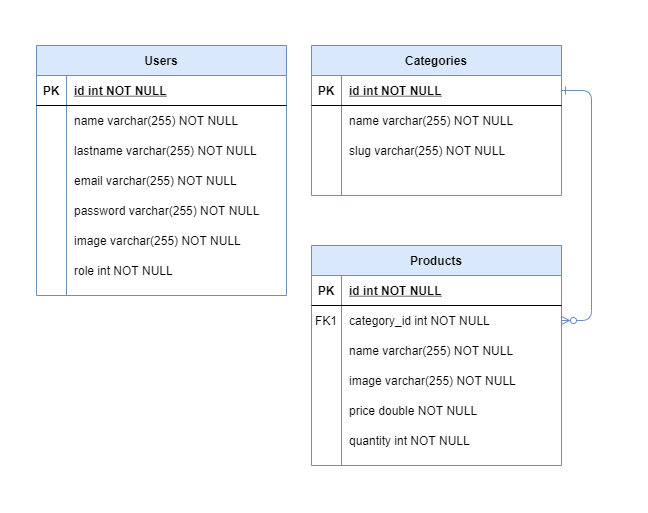

The diagram above was exported from draw.io. Its source (the exported page's mxGraphModel, read from the mxfile embedded in the PNG):
<mxGraphModel dx="1038" dy="548" grid="0" gridSize="10" guides="1" tooltips="1" connect="1" arrows="1" fold="1" page="1" pageScale="1" pageWidth="850" pageHeight="1100" math="0" shadow="0" extFonts="Permanent Marker^https://fonts.googleapis.com/css?family=Permanent+Marker">
  <root>
    <mxCell id="0" />
    <mxCell id="1" parent="0" />
    <mxCell id="C-vyLk0tnHw3VtMMgP7b-12" value="" style="edgeStyle=entityRelationEdgeStyle;endArrow=ERzeroToMany;startArrow=ERone;endFill=1;startFill=0;fillColor=#dae8fc;strokeColor=#6c8ebf;" parent="1" source="C-vyLk0tnHw3VtMMgP7b-3" target="C-vyLk0tnHw3VtMMgP7b-17" edge="1">
      <mxGeometry width="100" height="100" relative="1" as="geometry">
        <mxPoint x="400" y="180" as="sourcePoint" />
        <mxPoint x="460" y="205" as="targetPoint" />
      </mxGeometry>
    </mxCell>
    <mxCell id="C-vyLk0tnHw3VtMMgP7b-2" value="Categories" style="shape=table;startSize=30;container=1;collapsible=1;childLayout=tableLayout;fixedRows=1;rowLines=0;fontStyle=1;align=center;resizeLast=1;fillColor=#dae8fc;strokeColor=#6c8ebf;" parent="1" vertex="1">
      <mxGeometry x="450" y="120" width="250" height="150" as="geometry" />
    </mxCell>
    <mxCell id="C-vyLk0tnHw3VtMMgP7b-3" value="" style="shape=partialRectangle;collapsible=0;dropTarget=0;pointerEvents=0;fillColor=none;points=[[0,0.5],[1,0.5]];portConstraint=eastwest;top=0;left=0;right=0;bottom=1;" parent="C-vyLk0tnHw3VtMMgP7b-2" vertex="1">
      <mxGeometry y="30" width="250" height="30" as="geometry" />
    </mxCell>
    <mxCell id="C-vyLk0tnHw3VtMMgP7b-4" value="PK" style="shape=partialRectangle;overflow=hidden;connectable=0;fillColor=none;top=0;left=0;bottom=0;right=0;fontStyle=1;" parent="C-vyLk0tnHw3VtMMgP7b-3" vertex="1">
      <mxGeometry width="30" height="30" as="geometry" />
    </mxCell>
    <mxCell id="C-vyLk0tnHw3VtMMgP7b-5" value="id int NOT NULL " style="shape=partialRectangle;overflow=hidden;connectable=0;fillColor=none;top=0;left=0;bottom=0;right=0;align=left;spacingLeft=6;fontStyle=5;" parent="C-vyLk0tnHw3VtMMgP7b-3" vertex="1">
      <mxGeometry x="30" width="220" height="30" as="geometry" />
    </mxCell>
    <mxCell id="C-vyLk0tnHw3VtMMgP7b-6" value="" style="shape=partialRectangle;collapsible=0;dropTarget=0;pointerEvents=0;fillColor=none;points=[[0,0.5],[1,0.5]];portConstraint=eastwest;top=0;left=0;right=0;bottom=0;" parent="C-vyLk0tnHw3VtMMgP7b-2" vertex="1">
      <mxGeometry y="60" width="250" height="30" as="geometry" />
    </mxCell>
    <mxCell id="C-vyLk0tnHw3VtMMgP7b-7" value="" style="shape=partialRectangle;overflow=hidden;connectable=0;fillColor=none;top=0;left=0;bottom=0;right=0;" parent="C-vyLk0tnHw3VtMMgP7b-6" vertex="1">
      <mxGeometry width="30" height="30" as="geometry" />
    </mxCell>
    <mxCell id="C-vyLk0tnHw3VtMMgP7b-8" value="name varchar(255) NOT NULL" style="shape=partialRectangle;overflow=hidden;connectable=0;fillColor=none;top=0;left=0;bottom=0;right=0;align=left;spacingLeft=6;" parent="C-vyLk0tnHw3VtMMgP7b-6" vertex="1">
      <mxGeometry x="30" width="220" height="30" as="geometry" />
    </mxCell>
    <mxCell id="C-vyLk0tnHw3VtMMgP7b-9" value="" style="shape=partialRectangle;collapsible=0;dropTarget=0;pointerEvents=0;fillColor=none;points=[[0,0.5],[1,0.5]];portConstraint=eastwest;top=0;left=0;right=0;bottom=0;" parent="C-vyLk0tnHw3VtMMgP7b-2" vertex="1">
      <mxGeometry y="90" width="250" height="30" as="geometry" />
    </mxCell>
    <mxCell id="C-vyLk0tnHw3VtMMgP7b-10" value="" style="shape=partialRectangle;overflow=hidden;connectable=0;fillColor=none;top=0;left=0;bottom=0;right=0;" parent="C-vyLk0tnHw3VtMMgP7b-9" vertex="1">
      <mxGeometry width="30" height="30" as="geometry" />
    </mxCell>
    <mxCell id="C-vyLk0tnHw3VtMMgP7b-11" value="slug varchar(255) NOT NULL" style="shape=partialRectangle;overflow=hidden;connectable=0;fillColor=none;top=0;left=0;bottom=0;right=0;align=left;spacingLeft=6;" parent="C-vyLk0tnHw3VtMMgP7b-9" vertex="1">
      <mxGeometry x="30" width="220" height="30" as="geometry" />
    </mxCell>
    <mxCell id="AACXmuGQ5EQ0Z9VxHxSk-16" value="" style="shape=partialRectangle;collapsible=0;dropTarget=0;pointerEvents=0;fillColor=none;points=[[0,0.5],[1,0.5]];portConstraint=eastwest;top=0;left=0;right=0;bottom=0;" vertex="1" parent="C-vyLk0tnHw3VtMMgP7b-2">
      <mxGeometry y="120" width="250" height="30" as="geometry" />
    </mxCell>
    <mxCell id="AACXmuGQ5EQ0Z9VxHxSk-17" value="" style="shape=partialRectangle;overflow=hidden;connectable=0;fillColor=none;top=0;left=0;bottom=0;right=0;" vertex="1" parent="AACXmuGQ5EQ0Z9VxHxSk-16">
      <mxGeometry width="30" height="30" as="geometry" />
    </mxCell>
    <mxCell id="AACXmuGQ5EQ0Z9VxHxSk-18" value="" style="shape=partialRectangle;overflow=hidden;connectable=0;fillColor=none;top=0;left=0;bottom=0;right=0;align=left;spacingLeft=6;" vertex="1" parent="AACXmuGQ5EQ0Z9VxHxSk-16">
      <mxGeometry x="30" width="220" height="30" as="geometry" />
    </mxCell>
    <mxCell id="C-vyLk0tnHw3VtMMgP7b-13" value="Products" style="shape=table;startSize=30;container=1;collapsible=1;childLayout=tableLayout;fixedRows=1;rowLines=0;fontStyle=1;align=center;resizeLast=1;fillColor=#dae8fc;strokeColor=#6c8ebf;" parent="1" vertex="1">
      <mxGeometry x="450" y="320" width="250" height="220" as="geometry" />
    </mxCell>
    <mxCell id="C-vyLk0tnHw3VtMMgP7b-14" value="" style="shape=partialRectangle;collapsible=0;dropTarget=0;pointerEvents=0;fillColor=none;points=[[0,0.5],[1,0.5]];portConstraint=eastwest;top=0;left=0;right=0;bottom=1;" parent="C-vyLk0tnHw3VtMMgP7b-13" vertex="1">
      <mxGeometry y="30" width="250" height="30" as="geometry" />
    </mxCell>
    <mxCell id="C-vyLk0tnHw3VtMMgP7b-15" value="PK" style="shape=partialRectangle;overflow=hidden;connectable=0;fillColor=none;top=0;left=0;bottom=0;right=0;fontStyle=1;" parent="C-vyLk0tnHw3VtMMgP7b-14" vertex="1">
      <mxGeometry width="30" height="30" as="geometry" />
    </mxCell>
    <mxCell id="C-vyLk0tnHw3VtMMgP7b-16" value="id int NOT NULL " style="shape=partialRectangle;overflow=hidden;connectable=0;fillColor=none;top=0;left=0;bottom=0;right=0;align=left;spacingLeft=6;fontStyle=5;" parent="C-vyLk0tnHw3VtMMgP7b-14" vertex="1">
      <mxGeometry x="30" width="220" height="30" as="geometry" />
    </mxCell>
    <mxCell id="C-vyLk0tnHw3VtMMgP7b-17" value="" style="shape=partialRectangle;collapsible=0;dropTarget=0;pointerEvents=0;fillColor=none;points=[[0,0.5],[1,0.5]];portConstraint=eastwest;top=0;left=0;right=0;bottom=0;" parent="C-vyLk0tnHw3VtMMgP7b-13" vertex="1">
      <mxGeometry y="60" width="250" height="30" as="geometry" />
    </mxCell>
    <mxCell id="C-vyLk0tnHw3VtMMgP7b-18" value="FK1" style="shape=partialRectangle;overflow=hidden;connectable=0;fillColor=none;top=0;left=0;bottom=0;right=0;" parent="C-vyLk0tnHw3VtMMgP7b-17" vertex="1">
      <mxGeometry width="30" height="30" as="geometry" />
    </mxCell>
    <mxCell id="C-vyLk0tnHw3VtMMgP7b-19" value="category_id int NOT NULL" style="shape=partialRectangle;overflow=hidden;connectable=0;fillColor=none;top=0;left=0;bottom=0;right=0;align=left;spacingLeft=6;" parent="C-vyLk0tnHw3VtMMgP7b-17" vertex="1">
      <mxGeometry x="30" width="220" height="30" as="geometry" />
    </mxCell>
    <mxCell id="C-vyLk0tnHw3VtMMgP7b-20" value="" style="shape=partialRectangle;collapsible=0;dropTarget=0;pointerEvents=0;fillColor=none;points=[[0,0.5],[1,0.5]];portConstraint=eastwest;top=0;left=0;right=0;bottom=0;" parent="C-vyLk0tnHw3VtMMgP7b-13" vertex="1">
      <mxGeometry y="90" width="250" height="30" as="geometry" />
    </mxCell>
    <mxCell id="C-vyLk0tnHw3VtMMgP7b-21" value="" style="shape=partialRectangle;overflow=hidden;connectable=0;fillColor=none;top=0;left=0;bottom=0;right=0;" parent="C-vyLk0tnHw3VtMMgP7b-20" vertex="1">
      <mxGeometry width="30" height="30" as="geometry" />
    </mxCell>
    <mxCell id="C-vyLk0tnHw3VtMMgP7b-22" value="name varchar(255) NOT NULL" style="shape=partialRectangle;overflow=hidden;connectable=0;fillColor=none;top=0;left=0;bottom=0;right=0;align=left;spacingLeft=6;" parent="C-vyLk0tnHw3VtMMgP7b-20" vertex="1">
      <mxGeometry x="30" width="220" height="30" as="geometry" />
    </mxCell>
    <mxCell id="AACXmuGQ5EQ0Z9VxHxSk-19" value="" style="shape=partialRectangle;collapsible=0;dropTarget=0;pointerEvents=0;fillColor=none;points=[[0,0.5],[1,0.5]];portConstraint=eastwest;top=0;left=0;right=0;bottom=0;" vertex="1" parent="C-vyLk0tnHw3VtMMgP7b-13">
      <mxGeometry y="120" width="250" height="30" as="geometry" />
    </mxCell>
    <mxCell id="AACXmuGQ5EQ0Z9VxHxSk-20" value="" style="shape=partialRectangle;overflow=hidden;connectable=0;fillColor=none;top=0;left=0;bottom=0;right=0;" vertex="1" parent="AACXmuGQ5EQ0Z9VxHxSk-19">
      <mxGeometry width="30" height="30" as="geometry" />
    </mxCell>
    <mxCell id="AACXmuGQ5EQ0Z9VxHxSk-21" value="image varchar(255) NOT NULL" style="shape=partialRectangle;overflow=hidden;connectable=0;fillColor=none;top=0;left=0;bottom=0;right=0;align=left;spacingLeft=6;" vertex="1" parent="AACXmuGQ5EQ0Z9VxHxSk-19">
      <mxGeometry x="30" width="220" height="30" as="geometry" />
    </mxCell>
    <mxCell id="AACXmuGQ5EQ0Z9VxHxSk-22" value="" style="shape=partialRectangle;collapsible=0;dropTarget=0;pointerEvents=0;fillColor=none;points=[[0,0.5],[1,0.5]];portConstraint=eastwest;top=0;left=0;right=0;bottom=0;" vertex="1" parent="C-vyLk0tnHw3VtMMgP7b-13">
      <mxGeometry y="150" width="250" height="30" as="geometry" />
    </mxCell>
    <mxCell id="AACXmuGQ5EQ0Z9VxHxSk-23" value="" style="shape=partialRectangle;overflow=hidden;connectable=0;fillColor=none;top=0;left=0;bottom=0;right=0;" vertex="1" parent="AACXmuGQ5EQ0Z9VxHxSk-22">
      <mxGeometry width="30" height="30" as="geometry" />
    </mxCell>
    <mxCell id="AACXmuGQ5EQ0Z9VxHxSk-24" value="price double NOT NULL" style="shape=partialRectangle;overflow=hidden;connectable=0;fillColor=none;top=0;left=0;bottom=0;right=0;align=left;spacingLeft=6;" vertex="1" parent="AACXmuGQ5EQ0Z9VxHxSk-22">
      <mxGeometry x="30" width="220" height="30" as="geometry" />
    </mxCell>
    <mxCell id="AACXmuGQ5EQ0Z9VxHxSk-25" value="" style="shape=partialRectangle;collapsible=0;dropTarget=0;pointerEvents=0;fillColor=none;points=[[0,0.5],[1,0.5]];portConstraint=eastwest;top=0;left=0;right=0;bottom=0;" vertex="1" parent="C-vyLk0tnHw3VtMMgP7b-13">
      <mxGeometry y="180" width="250" height="30" as="geometry" />
    </mxCell>
    <mxCell id="AACXmuGQ5EQ0Z9VxHxSk-26" value="" style="shape=partialRectangle;overflow=hidden;connectable=0;fillColor=none;top=0;left=0;bottom=0;right=0;" vertex="1" parent="AACXmuGQ5EQ0Z9VxHxSk-25">
      <mxGeometry width="30" height="30" as="geometry" />
    </mxCell>
    <mxCell id="AACXmuGQ5EQ0Z9VxHxSk-27" value="quantity int NOT NULL" style="shape=partialRectangle;overflow=hidden;connectable=0;fillColor=none;top=0;left=0;bottom=0;right=0;align=left;spacingLeft=6;" vertex="1" parent="AACXmuGQ5EQ0Z9VxHxSk-25">
      <mxGeometry x="30" width="220" height="30" as="geometry" />
    </mxCell>
    <mxCell id="C-vyLk0tnHw3VtMMgP7b-23" value="Users" style="shape=table;startSize=30;container=1;collapsible=1;childLayout=tableLayout;fixedRows=1;rowLines=0;fontStyle=1;align=center;resizeLast=1;labelBackgroundColor=none;fillColor=#dae8fc;strokeColor=#6c8ebf;" parent="1" vertex="1">
      <mxGeometry x="175" y="120" width="250" height="250" as="geometry" />
    </mxCell>
    <mxCell id="C-vyLk0tnHw3VtMMgP7b-24" value="" style="shape=partialRectangle;collapsible=0;dropTarget=0;pointerEvents=0;fillColor=none;points=[[0,0.5],[1,0.5]];portConstraint=eastwest;top=0;left=0;right=0;bottom=1;" parent="C-vyLk0tnHw3VtMMgP7b-23" vertex="1">
      <mxGeometry y="30" width="250" height="30" as="geometry" />
    </mxCell>
    <mxCell id="C-vyLk0tnHw3VtMMgP7b-25" value="PK" style="shape=partialRectangle;overflow=hidden;connectable=0;fillColor=none;top=0;left=0;bottom=0;right=0;fontStyle=1;" parent="C-vyLk0tnHw3VtMMgP7b-24" vertex="1">
      <mxGeometry width="30" height="30" as="geometry" />
    </mxCell>
    <mxCell id="C-vyLk0tnHw3VtMMgP7b-26" value="id int NOT NULL " style="shape=partialRectangle;overflow=hidden;connectable=0;fillColor=none;top=0;left=0;bottom=0;right=0;align=left;spacingLeft=6;fontStyle=5;" parent="C-vyLk0tnHw3VtMMgP7b-24" vertex="1">
      <mxGeometry x="30" width="220" height="30" as="geometry" />
    </mxCell>
    <mxCell id="C-vyLk0tnHw3VtMMgP7b-27" value="" style="shape=partialRectangle;collapsible=0;dropTarget=0;pointerEvents=0;fillColor=none;points=[[0,0.5],[1,0.5]];portConstraint=eastwest;top=0;left=0;right=0;bottom=0;" parent="C-vyLk0tnHw3VtMMgP7b-23" vertex="1">
      <mxGeometry y="60" width="250" height="30" as="geometry" />
    </mxCell>
    <mxCell id="C-vyLk0tnHw3VtMMgP7b-28" value="" style="shape=partialRectangle;overflow=hidden;connectable=0;fillColor=none;top=0;left=0;bottom=0;right=0;" parent="C-vyLk0tnHw3VtMMgP7b-27" vertex="1">
      <mxGeometry width="30" height="30" as="geometry" />
    </mxCell>
    <mxCell id="C-vyLk0tnHw3VtMMgP7b-29" value="name varchar(255) NOT NULL" style="shape=partialRectangle;overflow=hidden;connectable=0;fillColor=none;top=0;left=0;bottom=0;right=0;align=left;spacingLeft=6;" parent="C-vyLk0tnHw3VtMMgP7b-27" vertex="1">
      <mxGeometry x="30" width="220" height="30" as="geometry" />
    </mxCell>
    <mxCell id="AACXmuGQ5EQ0Z9VxHxSk-1" value="" style="shape=partialRectangle;collapsible=0;dropTarget=0;pointerEvents=0;fillColor=none;points=[[0,0.5],[1,0.5]];portConstraint=eastwest;top=0;left=0;right=0;bottom=0;" vertex="1" parent="C-vyLk0tnHw3VtMMgP7b-23">
      <mxGeometry y="90" width="250" height="30" as="geometry" />
    </mxCell>
    <mxCell id="AACXmuGQ5EQ0Z9VxHxSk-2" value="" style="shape=partialRectangle;overflow=hidden;connectable=0;fillColor=none;top=0;left=0;bottom=0;right=0;" vertex="1" parent="AACXmuGQ5EQ0Z9VxHxSk-1">
      <mxGeometry width="30" height="30" as="geometry" />
    </mxCell>
    <mxCell id="AACXmuGQ5EQ0Z9VxHxSk-3" value="lastname varchar(255) NOT NULL" style="shape=partialRectangle;overflow=hidden;connectable=0;fillColor=none;top=0;left=0;bottom=0;right=0;align=left;spacingLeft=6;" vertex="1" parent="AACXmuGQ5EQ0Z9VxHxSk-1">
      <mxGeometry x="30" width="220" height="30" as="geometry" />
    </mxCell>
    <mxCell id="AACXmuGQ5EQ0Z9VxHxSk-4" value="" style="shape=partialRectangle;collapsible=0;dropTarget=0;pointerEvents=0;fillColor=none;points=[[0,0.5],[1,0.5]];portConstraint=eastwest;top=0;left=0;right=0;bottom=0;" vertex="1" parent="C-vyLk0tnHw3VtMMgP7b-23">
      <mxGeometry y="120" width="250" height="30" as="geometry" />
    </mxCell>
    <mxCell id="AACXmuGQ5EQ0Z9VxHxSk-5" value="" style="shape=partialRectangle;overflow=hidden;connectable=0;fillColor=none;top=0;left=0;bottom=0;right=0;" vertex="1" parent="AACXmuGQ5EQ0Z9VxHxSk-4">
      <mxGeometry width="30" height="30" as="geometry" />
    </mxCell>
    <mxCell id="AACXmuGQ5EQ0Z9VxHxSk-6" value="email varchar(255) NOT NULL" style="shape=partialRectangle;overflow=hidden;connectable=0;fillColor=none;top=0;left=0;bottom=0;right=0;align=left;spacingLeft=6;" vertex="1" parent="AACXmuGQ5EQ0Z9VxHxSk-4">
      <mxGeometry x="30" width="220" height="30" as="geometry" />
    </mxCell>
    <mxCell id="AACXmuGQ5EQ0Z9VxHxSk-7" value="" style="shape=partialRectangle;collapsible=0;dropTarget=0;pointerEvents=0;fillColor=none;points=[[0,0.5],[1,0.5]];portConstraint=eastwest;top=0;left=0;right=0;bottom=0;" vertex="1" parent="C-vyLk0tnHw3VtMMgP7b-23">
      <mxGeometry y="150" width="250" height="30" as="geometry" />
    </mxCell>
    <mxCell id="AACXmuGQ5EQ0Z9VxHxSk-8" value="" style="shape=partialRectangle;overflow=hidden;connectable=0;fillColor=none;top=0;left=0;bottom=0;right=0;" vertex="1" parent="AACXmuGQ5EQ0Z9VxHxSk-7">
      <mxGeometry width="30" height="30" as="geometry" />
    </mxCell>
    <mxCell id="AACXmuGQ5EQ0Z9VxHxSk-9" value="password varchar(255) NOT NULL" style="shape=partialRectangle;overflow=hidden;connectable=0;fillColor=none;top=0;left=0;bottom=0;right=0;align=left;spacingLeft=6;" vertex="1" parent="AACXmuGQ5EQ0Z9VxHxSk-7">
      <mxGeometry x="30" width="220" height="30" as="geometry" />
    </mxCell>
    <mxCell id="AACXmuGQ5EQ0Z9VxHxSk-10" value="" style="shape=partialRectangle;collapsible=0;dropTarget=0;pointerEvents=0;fillColor=none;points=[[0,0.5],[1,0.5]];portConstraint=eastwest;top=0;left=0;right=0;bottom=0;" vertex="1" parent="C-vyLk0tnHw3VtMMgP7b-23">
      <mxGeometry y="180" width="250" height="30" as="geometry" />
    </mxCell>
    <mxCell id="AACXmuGQ5EQ0Z9VxHxSk-11" value="" style="shape=partialRectangle;overflow=hidden;connectable=0;fillColor=none;top=0;left=0;bottom=0;right=0;" vertex="1" parent="AACXmuGQ5EQ0Z9VxHxSk-10">
      <mxGeometry width="30" height="30" as="geometry" />
    </mxCell>
    <mxCell id="AACXmuGQ5EQ0Z9VxHxSk-12" value="image varchar(255) NOT NULL" style="shape=partialRectangle;overflow=hidden;connectable=0;fillColor=none;top=0;left=0;bottom=0;right=0;align=left;spacingLeft=6;" vertex="1" parent="AACXmuGQ5EQ0Z9VxHxSk-10">
      <mxGeometry x="30" width="220" height="30" as="geometry" />
    </mxCell>
    <mxCell id="AACXmuGQ5EQ0Z9VxHxSk-13" value="" style="shape=partialRectangle;collapsible=0;dropTarget=0;pointerEvents=0;fillColor=none;points=[[0,0.5],[1,0.5]];portConstraint=eastwest;top=0;left=0;right=0;bottom=0;" vertex="1" parent="C-vyLk0tnHw3VtMMgP7b-23">
      <mxGeometry y="210" width="250" height="30" as="geometry" />
    </mxCell>
    <mxCell id="AACXmuGQ5EQ0Z9VxHxSk-14" value="" style="shape=partialRectangle;overflow=hidden;connectable=0;fillColor=none;top=0;left=0;bottom=0;right=0;" vertex="1" parent="AACXmuGQ5EQ0Z9VxHxSk-13">
      <mxGeometry width="30" height="30" as="geometry" />
    </mxCell>
    <mxCell id="AACXmuGQ5EQ0Z9VxHxSk-15" value="role int NOT NULL" style="shape=partialRectangle;overflow=hidden;connectable=0;fillColor=none;top=0;left=0;bottom=0;right=0;align=left;spacingLeft=6;" vertex="1" parent="AACXmuGQ5EQ0Z9VxHxSk-13">
      <mxGeometry x="30" width="220" height="30" as="geometry" />
    </mxCell>
  </root>
</mxGraphModel>